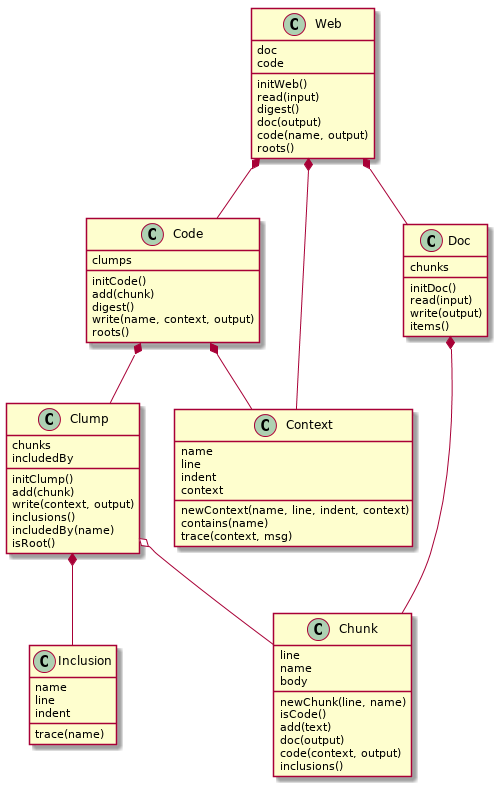

The diagram above was rendered by PlantUML. Its source (embedded in the PNG):
@startuml
class Chunk {
  line
  name
  body
  newChunk(line, name)
  isCode()
  add(text)
  doc(output)
  code(context, output)
  inclusions()
}

class Clump {
  chunks
  includedBy
  initClump()
  add(chunk)
  write(context, output)
  inclusions()
  includedBy(name)
  isRoot()
}

class Code {
  clumps
  initCode()
  add(chunk)
  digest()
  write(name, context, output)
  roots()
}

class Context {
  name
  line
  indent
  context
  newContext(name, line, indent, context)
  contains(name)
  trace(context, msg)
}

class Doc {
  chunks
  initDoc()
  read(input)
  write(output)
  items()
}

class Inclusion {
  name
  line
  indent
  trace(name)
}

class Web {
  doc
  code
  initWeb()
  read(input)
  digest()
  doc(output)
  code(name, output)
  roots()
}

Clump o-- Chunk
Clump *-- Inclusion

Code *-- Clump
Code *-- Context

Doc *-- Chunk

Web *-- Code

Web *-- Doc
Web *-- Context
@enduml